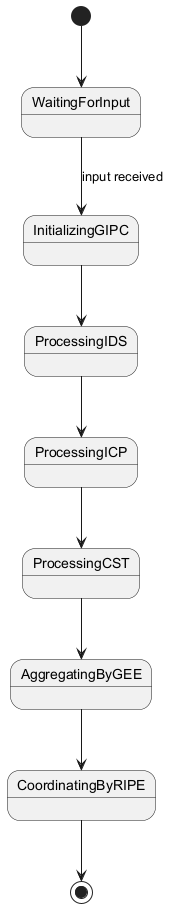

The diagram above was rendered by PlantUML. Its source (embedded in the PNG):
@startuml
[*] --> WaitingForInput

WaitingForInput --> InitializingGIPC : input received
InitializingGIPC --> ProcessingIDS
ProcessingIDS --> ProcessingICP
ProcessingICP --> ProcessingCST
ProcessingCST --> AggregatingByGEE
AggregatingByGEE --> CoordinatingByRIPE
CoordinatingByRIPE --> [*]
@enduml